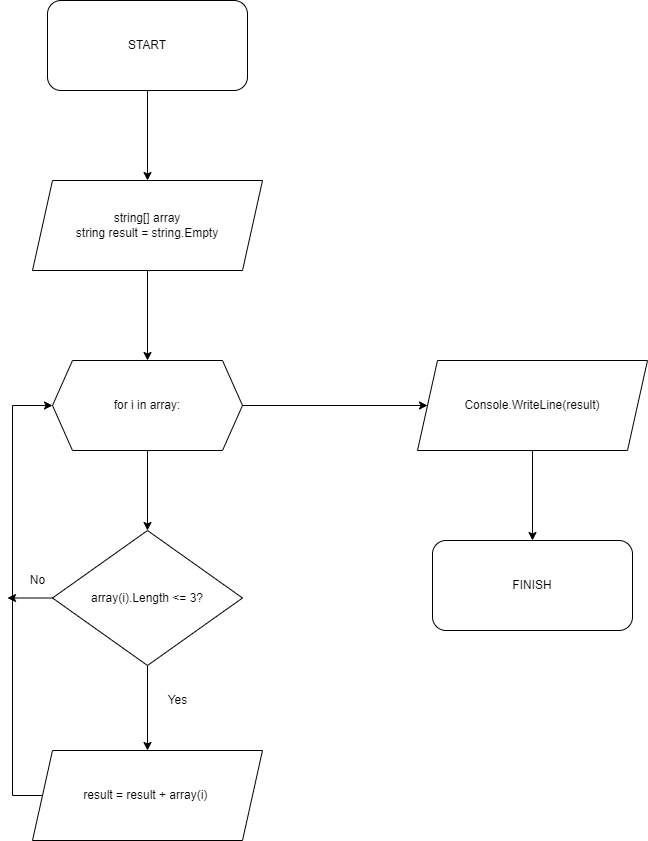

The diagram above was exported from draw.io. Its source (the exported page's mxGraphModel, read from the mxfile embedded in the PNG):
<mxGraphModel dx="1113" dy="1028" grid="1" gridSize="10" guides="1" tooltips="1" connect="1" arrows="1" fold="1" page="1" pageScale="1" pageWidth="827" pageHeight="1169" math="0" shadow="0">
  <root>
    <mxCell id="0" />
    <mxCell id="1" parent="0" />
    <mxCell id="xXMRpItv1ppf5XmC6XAp-10" value="" style="edgeStyle=orthogonalEdgeStyle;rounded=0;orthogonalLoop=1;jettySize=auto;html=1;" edge="1" parent="1" source="xXMRpItv1ppf5XmC6XAp-1" target="xXMRpItv1ppf5XmC6XAp-2">
      <mxGeometry relative="1" as="geometry" />
    </mxCell>
    <mxCell id="xXMRpItv1ppf5XmC6XAp-1" value="START" style="rounded=1;whiteSpace=wrap;html=1;" vertex="1" parent="1">
      <mxGeometry x="100" y="50" width="200" height="90" as="geometry" />
    </mxCell>
    <mxCell id="xXMRpItv1ppf5XmC6XAp-11" value="" style="edgeStyle=orthogonalEdgeStyle;rounded=0;orthogonalLoop=1;jettySize=auto;html=1;" edge="1" parent="1" source="xXMRpItv1ppf5XmC6XAp-2" target="xXMRpItv1ppf5XmC6XAp-3">
      <mxGeometry relative="1" as="geometry" />
    </mxCell>
    <mxCell id="xXMRpItv1ppf5XmC6XAp-2" value="string[] array&lt;br&gt;string result = string.Empty" style="shape=parallelogram;perimeter=parallelogramPerimeter;whiteSpace=wrap;html=1;fixedSize=1;" vertex="1" parent="1">
      <mxGeometry x="85" y="230" width="230" height="90" as="geometry" />
    </mxCell>
    <mxCell id="xXMRpItv1ppf5XmC6XAp-12" value="" style="edgeStyle=orthogonalEdgeStyle;rounded=0;orthogonalLoop=1;jettySize=auto;html=1;" edge="1" parent="1" source="xXMRpItv1ppf5XmC6XAp-3" target="xXMRpItv1ppf5XmC6XAp-4">
      <mxGeometry relative="1" as="geometry" />
    </mxCell>
    <mxCell id="xXMRpItv1ppf5XmC6XAp-14" style="edgeStyle=orthogonalEdgeStyle;rounded=0;orthogonalLoop=1;jettySize=auto;html=1;entryX=0;entryY=0.5;entryDx=0;entryDy=0;" edge="1" parent="1" source="xXMRpItv1ppf5XmC6XAp-3" target="xXMRpItv1ppf5XmC6XAp-7">
      <mxGeometry relative="1" as="geometry" />
    </mxCell>
    <mxCell id="xXMRpItv1ppf5XmC6XAp-3" value="for i in array:" style="shape=hexagon;perimeter=hexagonPerimeter2;whiteSpace=wrap;html=1;fixedSize=1;" vertex="1" parent="1">
      <mxGeometry x="105" y="410" width="190" height="90" as="geometry" />
    </mxCell>
    <mxCell id="xXMRpItv1ppf5XmC6XAp-13" value="" style="edgeStyle=orthogonalEdgeStyle;rounded=0;orthogonalLoop=1;jettySize=auto;html=1;" edge="1" parent="1" source="xXMRpItv1ppf5XmC6XAp-4" target="xXMRpItv1ppf5XmC6XAp-6">
      <mxGeometry relative="1" as="geometry" />
    </mxCell>
    <mxCell id="xXMRpItv1ppf5XmC6XAp-16" style="edgeStyle=orthogonalEdgeStyle;rounded=0;orthogonalLoop=1;jettySize=auto;html=1;" edge="1" parent="1" source="xXMRpItv1ppf5XmC6XAp-4">
      <mxGeometry relative="1" as="geometry">
        <mxPoint x="60" y="647.5" as="targetPoint" />
      </mxGeometry>
    </mxCell>
    <mxCell id="xXMRpItv1ppf5XmC6XAp-4" value="array(i).Length &amp;lt;= 3?" style="rhombus;whiteSpace=wrap;html=1;" vertex="1" parent="1">
      <mxGeometry x="105" y="580" width="190" height="135" as="geometry" />
    </mxCell>
    <mxCell id="xXMRpItv1ppf5XmC6XAp-15" style="edgeStyle=orthogonalEdgeStyle;rounded=0;orthogonalLoop=1;jettySize=auto;html=1;entryX=0;entryY=0.5;entryDx=0;entryDy=0;" edge="1" parent="1" source="xXMRpItv1ppf5XmC6XAp-6" target="xXMRpItv1ppf5XmC6XAp-3">
      <mxGeometry relative="1" as="geometry">
        <Array as="points">
          <mxPoint x="65" y="845" />
          <mxPoint x="65" y="455" />
        </Array>
      </mxGeometry>
    </mxCell>
    <mxCell id="xXMRpItv1ppf5XmC6XAp-6" value="result = result + array(i)&amp;nbsp;" style="shape=parallelogram;perimeter=parallelogramPerimeter;whiteSpace=wrap;html=1;fixedSize=1;" vertex="1" parent="1">
      <mxGeometry x="85" y="800" width="230" height="90" as="geometry" />
    </mxCell>
    <mxCell id="xXMRpItv1ppf5XmC6XAp-9" value="" style="edgeStyle=orthogonalEdgeStyle;rounded=0;orthogonalLoop=1;jettySize=auto;html=1;" edge="1" parent="1" source="xXMRpItv1ppf5XmC6XAp-7" target="xXMRpItv1ppf5XmC6XAp-8">
      <mxGeometry relative="1" as="geometry" />
    </mxCell>
    <mxCell id="xXMRpItv1ppf5XmC6XAp-7" value="Console.WriteLine(result)" style="shape=parallelogram;perimeter=parallelogramPerimeter;whiteSpace=wrap;html=1;fixedSize=1;" vertex="1" parent="1">
      <mxGeometry x="470" y="410" width="230" height="90" as="geometry" />
    </mxCell>
    <mxCell id="xXMRpItv1ppf5XmC6XAp-8" value="FINISH" style="rounded=1;whiteSpace=wrap;html=1;" vertex="1" parent="1">
      <mxGeometry x="485" y="590" width="200" height="90" as="geometry" />
    </mxCell>
    <mxCell id="xXMRpItv1ppf5XmC6XAp-17" value="Yes" style="text;html=1;align=center;verticalAlign=middle;resizable=0;points=[];autosize=1;strokeColor=none;fillColor=none;" vertex="1" parent="1">
      <mxGeometry x="210" y="735" width="40" height="30" as="geometry" />
    </mxCell>
    <mxCell id="xXMRpItv1ppf5XmC6XAp-18" value="No" style="text;html=1;align=center;verticalAlign=middle;resizable=0;points=[];autosize=1;strokeColor=none;fillColor=none;" vertex="1" parent="1">
      <mxGeometry x="70" y="615" width="40" height="30" as="geometry" />
    </mxCell>
  </root>
</mxGraphModel>